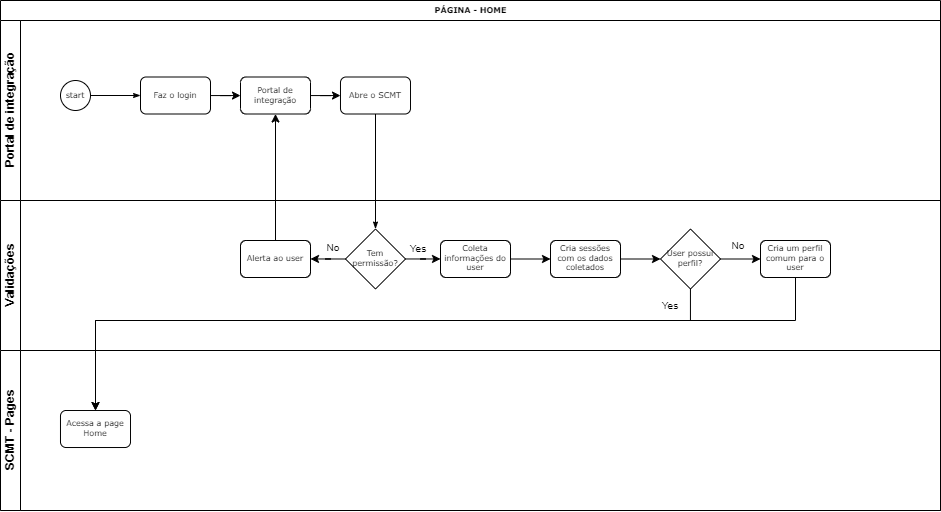

The diagram above was exported from draw.io. Its source (the exported page's mxGraphModel, read from the mxfile embedded in the PNG):
<mxGraphModel dx="1673" dy="896" grid="1" gridSize="10" guides="1" tooltips="1" connect="1" arrows="1" fold="1" page="1" pageScale="1" pageWidth="1100" pageHeight="850" background="none" math="0" shadow="0">
  <root>
    <mxCell id="0" />
    <mxCell id="1" parent="0" />
    <mxCell id="2b4e8129b02d487f-1" value="PÁGINA - HOME" style="swimlane;html=1;childLayout=stackLayout;horizontal=1;startSize=20;horizontalStack=0;rounded=0;shadow=0;labelBackgroundColor=none;strokeWidth=1;fontFamily=Verdana;fontSize=8;align=center;" parent="1" vertex="1">
      <mxGeometry x="180" y="70" width="940" height="510" as="geometry" />
    </mxCell>
    <mxCell id="2b4e8129b02d487f-2" value="Portal de integração" style="swimlane;html=1;startSize=20;horizontal=0;" parent="2b4e8129b02d487f-1" vertex="1">
      <mxGeometry y="20" width="940" height="180" as="geometry" />
    </mxCell>
    <mxCell id="2b4e8129b02d487f-18" style="edgeStyle=orthogonalEdgeStyle;rounded=0;html=1;labelBackgroundColor=none;startArrow=none;startFill=0;startSize=5;endArrow=classicThin;endFill=1;endSize=5;jettySize=auto;orthogonalLoop=1;strokeWidth=1;fontFamily=Verdana;fontSize=8" parent="2b4e8129b02d487f-2" source="2b4e8129b02d487f-5" target="2b4e8129b02d487f-6" edge="1">
      <mxGeometry relative="1" as="geometry" />
    </mxCell>
    <mxCell id="2b4e8129b02d487f-5" value="start" style="ellipse;whiteSpace=wrap;html=1;rounded=0;shadow=0;labelBackgroundColor=none;strokeWidth=1;fontFamily=Verdana;fontSize=8;align=center;" parent="2b4e8129b02d487f-2" vertex="1">
      <mxGeometry x="60" y="60" width="30" height="30" as="geometry" />
    </mxCell>
    <mxCell id="VXvhoxfTXc4IFEAq12JH-27" value="" style="edgeStyle=orthogonalEdgeStyle;rounded=0;orthogonalLoop=1;jettySize=auto;html=1;fontSize=10;" edge="1" parent="2b4e8129b02d487f-2" source="2b4e8129b02d487f-6" target="VXvhoxfTXc4IFEAq12JH-26">
      <mxGeometry relative="1" as="geometry" />
    </mxCell>
    <mxCell id="2b4e8129b02d487f-6" value="Faz o login" style="rounded=1;whiteSpace=wrap;html=1;shadow=0;labelBackgroundColor=none;strokeWidth=1;fontFamily=Verdana;fontSize=8;align=center;" parent="2b4e8129b02d487f-2" vertex="1">
      <mxGeometry x="140" y="56.49999999999997" width="70" height="37" as="geometry" />
    </mxCell>
    <mxCell id="VXvhoxfTXc4IFEAq12JH-29" value="" style="edgeStyle=orthogonalEdgeStyle;rounded=0;orthogonalLoop=1;jettySize=auto;html=1;fontSize=10;" edge="1" parent="2b4e8129b02d487f-2" source="VXvhoxfTXc4IFEAq12JH-26" target="VXvhoxfTXc4IFEAq12JH-28">
      <mxGeometry relative="1" as="geometry" />
    </mxCell>
    <mxCell id="VXvhoxfTXc4IFEAq12JH-26" value="Portal de integração" style="rounded=1;whiteSpace=wrap;html=1;shadow=0;labelBackgroundColor=none;strokeWidth=1;fontFamily=Verdana;fontSize=8;align=center;" vertex="1" parent="2b4e8129b02d487f-2">
      <mxGeometry x="240" y="56.49999999999997" width="70" height="37" as="geometry" />
    </mxCell>
    <mxCell id="VXvhoxfTXc4IFEAq12JH-28" value="Abre o SCMT" style="rounded=1;whiteSpace=wrap;html=1;shadow=0;labelBackgroundColor=none;strokeWidth=1;fontFamily=Verdana;fontSize=8;align=center;" vertex="1" parent="2b4e8129b02d487f-2">
      <mxGeometry x="340" y="56.49999999999997" width="70" height="37" as="geometry" />
    </mxCell>
    <mxCell id="2b4e8129b02d487f-3" value="Validações" style="swimlane;html=1;startSize=20;horizontal=0;" parent="2b4e8129b02d487f-1" vertex="1">
      <mxGeometry y="200" width="940" height="150" as="geometry" />
    </mxCell>
    <mxCell id="VXvhoxfTXc4IFEAq12JH-4" value="" style="edgeStyle=orthogonalEdgeStyle;rounded=0;orthogonalLoop=1;jettySize=auto;html=1;exitX=0;exitY=0.5;exitDx=0;exitDy=0;exitPerimeter=0;" edge="1" parent="2b4e8129b02d487f-3" source="VXvhoxfTXc4IFEAq12JH-20" target="VXvhoxfTXc4IFEAq12JH-3">
      <mxGeometry relative="1" as="geometry">
        <mxPoint x="275" y="70.00000000000011" as="sourcePoint" />
      </mxGeometry>
    </mxCell>
    <mxCell id="VXvhoxfTXc4IFEAq12JH-3" value="Alerta ao user" style="rounded=1;whiteSpace=wrap;html=1;shadow=0;labelBackgroundColor=none;strokeWidth=1;fontFamily=Verdana;fontSize=8;align=center;" vertex="1" parent="2b4e8129b02d487f-3">
      <mxGeometry x="240" y="39.99999999999997" width="70" height="37" as="geometry" />
    </mxCell>
    <mxCell id="VXvhoxfTXc4IFEAq12JH-34" value="" style="edgeStyle=orthogonalEdgeStyle;rounded=0;orthogonalLoop=1;jettySize=auto;html=1;fontSize=10;" edge="1" parent="2b4e8129b02d487f-3" source="VXvhoxfTXc4IFEAq12JH-20" target="VXvhoxfTXc4IFEAq12JH-33">
      <mxGeometry relative="1" as="geometry" />
    </mxCell>
    <mxCell id="VXvhoxfTXc4IFEAq12JH-20" value="Tem permissão?" style="strokeWidth=1;html=1;shape=mxgraph.flowchart.decision;whiteSpace=wrap;rounded=1;shadow=0;labelBackgroundColor=none;fontFamily=Verdana;fontSize=8;align=center;" vertex="1" parent="2b4e8129b02d487f-3">
      <mxGeometry x="345" y="28.5" width="60" height="60" as="geometry" />
    </mxCell>
    <mxCell id="VXvhoxfTXc4IFEAq12JH-22" value="Yes" style="text;html=1;strokeColor=none;fillColor=none;align=center;verticalAlign=middle;whiteSpace=wrap;rounded=0;fontSize=10;" vertex="1" parent="2b4e8129b02d487f-3">
      <mxGeometry x="408" y="42.5" width="20" height="10" as="geometry" />
    </mxCell>
    <mxCell id="VXvhoxfTXc4IFEAq12JH-24" value="No" style="text;html=1;strokeColor=none;fillColor=none;align=center;verticalAlign=middle;whiteSpace=wrap;rounded=0;fontSize=10;" vertex="1" parent="2b4e8129b02d487f-3">
      <mxGeometry x="323" y="41.5" width="20" height="10" as="geometry" />
    </mxCell>
    <mxCell id="VXvhoxfTXc4IFEAq12JH-36" value="" style="edgeStyle=orthogonalEdgeStyle;rounded=0;orthogonalLoop=1;jettySize=auto;html=1;fontSize=10;" edge="1" parent="2b4e8129b02d487f-3" source="VXvhoxfTXc4IFEAq12JH-33" target="VXvhoxfTXc4IFEAq12JH-35">
      <mxGeometry relative="1" as="geometry" />
    </mxCell>
    <mxCell id="VXvhoxfTXc4IFEAq12JH-33" value="Coleta informações do user" style="rounded=1;whiteSpace=wrap;html=1;shadow=0;labelBackgroundColor=none;strokeWidth=1;fontFamily=Verdana;fontSize=8;align=center;" vertex="1" parent="2b4e8129b02d487f-3">
      <mxGeometry x="440" y="39.99999999999997" width="70" height="37" as="geometry" />
    </mxCell>
    <mxCell id="VXvhoxfTXc4IFEAq12JH-39" value="" style="edgeStyle=orthogonalEdgeStyle;rounded=0;orthogonalLoop=1;jettySize=auto;html=1;fontSize=10;" edge="1" parent="2b4e8129b02d487f-3" source="VXvhoxfTXc4IFEAq12JH-35" target="VXvhoxfTXc4IFEAq12JH-38">
      <mxGeometry relative="1" as="geometry" />
    </mxCell>
    <mxCell id="VXvhoxfTXc4IFEAq12JH-35" value="Cria sessões com os dados coletados" style="rounded=1;whiteSpace=wrap;html=1;shadow=0;labelBackgroundColor=none;strokeWidth=1;fontFamily=Verdana;fontSize=8;align=center;" vertex="1" parent="2b4e8129b02d487f-3">
      <mxGeometry x="550" y="39.99999999999997" width="70" height="37" as="geometry" />
    </mxCell>
    <mxCell id="VXvhoxfTXc4IFEAq12JH-41" value="" style="edgeStyle=orthogonalEdgeStyle;rounded=0;orthogonalLoop=1;jettySize=auto;html=1;fontSize=10;" edge="1" parent="2b4e8129b02d487f-3" source="VXvhoxfTXc4IFEAq12JH-38" target="VXvhoxfTXc4IFEAq12JH-40">
      <mxGeometry relative="1" as="geometry" />
    </mxCell>
    <mxCell id="VXvhoxfTXc4IFEAq12JH-38" value="User possui perfil?" style="strokeWidth=1;html=1;shape=mxgraph.flowchart.decision;whiteSpace=wrap;rounded=1;shadow=0;labelBackgroundColor=none;fontFamily=Verdana;fontSize=8;align=center;" vertex="1" parent="2b4e8129b02d487f-3">
      <mxGeometry x="660" y="28.5" width="60" height="60" as="geometry" />
    </mxCell>
    <mxCell id="VXvhoxfTXc4IFEAq12JH-40" value="Cria um perfil comum para o user" style="rounded=1;whiteSpace=wrap;html=1;shadow=0;labelBackgroundColor=none;strokeWidth=1;fontFamily=Verdana;fontSize=8;align=center;" vertex="1" parent="2b4e8129b02d487f-3">
      <mxGeometry x="760" y="39.99999999999997" width="70" height="37" as="geometry" />
    </mxCell>
    <mxCell id="VXvhoxfTXc4IFEAq12JH-42" value="No" style="text;html=1;strokeColor=none;fillColor=none;align=center;verticalAlign=middle;whiteSpace=wrap;rounded=0;fontSize=10;" vertex="1" parent="2b4e8129b02d487f-3">
      <mxGeometry x="728" y="40" width="20" height="10" as="geometry" />
    </mxCell>
    <mxCell id="VXvhoxfTXc4IFEAq12JH-46" value="Yes" style="text;html=1;strokeColor=none;fillColor=none;align=center;verticalAlign=middle;whiteSpace=wrap;rounded=0;fontSize=10;" vertex="1" parent="2b4e8129b02d487f-3">
      <mxGeometry x="660" y="100" width="20" height="10" as="geometry" />
    </mxCell>
    <mxCell id="2b4e8129b02d487f-4" value="SCMT - Pages" style="swimlane;html=1;startSize=20;horizontal=0;" parent="2b4e8129b02d487f-1" vertex="1">
      <mxGeometry y="350" width="940" height="160" as="geometry" />
    </mxCell>
    <mxCell id="VXvhoxfTXc4IFEAq12JH-43" value="Acessa a page Home" style="rounded=1;whiteSpace=wrap;html=1;shadow=0;labelBackgroundColor=none;strokeWidth=1;fontFamily=Verdana;fontSize=8;align=center;" vertex="1" parent="2b4e8129b02d487f-4">
      <mxGeometry x="60" y="59.99999999999997" width="70" height="37" as="geometry" />
    </mxCell>
    <mxCell id="2b4e8129b02d487f-24" style="edgeStyle=orthogonalEdgeStyle;rounded=0;html=1;labelBackgroundColor=none;startArrow=none;startFill=0;startSize=5;endArrow=classicThin;endFill=1;endSize=5;jettySize=auto;orthogonalLoop=1;strokeWidth=1;fontFamily=Verdana;fontSize=8;entryX=0.5;entryY=0;entryDx=0;entryDy=0;entryPerimeter=0;exitX=0.5;exitY=1;exitDx=0;exitDy=0;" parent="2b4e8129b02d487f-1" source="VXvhoxfTXc4IFEAq12JH-28" target="VXvhoxfTXc4IFEAq12JH-20" edge="1">
      <mxGeometry relative="1" as="geometry">
        <mxPoint x="350" y="95" as="sourcePoint" />
        <mxPoint x="305" y="240.0000000000001" as="targetPoint" />
      </mxGeometry>
    </mxCell>
    <mxCell id="VXvhoxfTXc4IFEAq12JH-32" style="edgeStyle=orthogonalEdgeStyle;rounded=0;orthogonalLoop=1;jettySize=auto;html=1;entryX=0.5;entryY=1;entryDx=0;entryDy=0;fontSize=10;" edge="1" parent="2b4e8129b02d487f-1" source="VXvhoxfTXc4IFEAq12JH-3" target="VXvhoxfTXc4IFEAq12JH-26">
      <mxGeometry relative="1" as="geometry" />
    </mxCell>
    <mxCell id="VXvhoxfTXc4IFEAq12JH-44" style="edgeStyle=orthogonalEdgeStyle;rounded=0;orthogonalLoop=1;jettySize=auto;html=1;entryX=0.5;entryY=0;entryDx=0;entryDy=0;fontSize=10;" edge="1" parent="2b4e8129b02d487f-1" source="VXvhoxfTXc4IFEAq12JH-40" target="VXvhoxfTXc4IFEAq12JH-43">
      <mxGeometry relative="1" as="geometry">
        <Array as="points">
          <mxPoint x="795" y="320" />
          <mxPoint x="95" y="320" />
        </Array>
      </mxGeometry>
    </mxCell>
    <mxCell id="VXvhoxfTXc4IFEAq12JH-45" style="edgeStyle=orthogonalEdgeStyle;rounded=0;orthogonalLoop=1;jettySize=auto;html=1;fontSize=10;entryX=0.5;entryY=0;entryDx=0;entryDy=0;" edge="1" parent="2b4e8129b02d487f-1" source="VXvhoxfTXc4IFEAq12JH-38" target="VXvhoxfTXc4IFEAq12JH-43">
      <mxGeometry relative="1" as="geometry">
        <mxPoint x="100" y="410.0000000000001" as="targetPoint" />
        <Array as="points">
          <mxPoint x="690" y="320" />
          <mxPoint x="95" y="320" />
        </Array>
      </mxGeometry>
    </mxCell>
  </root>
</mxGraphModel>